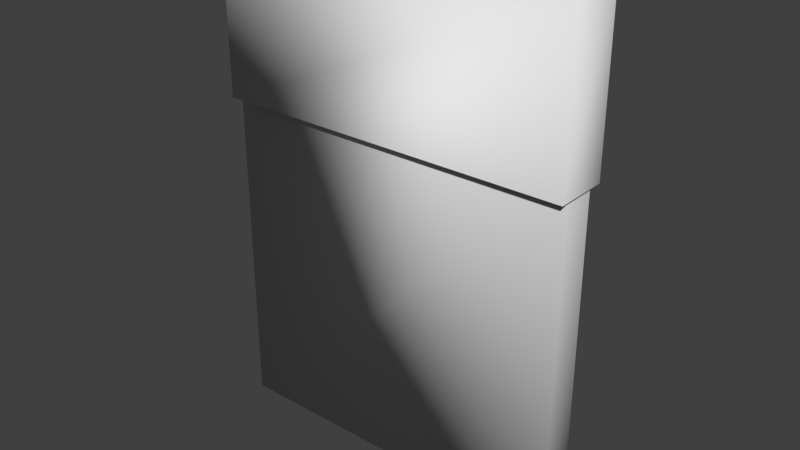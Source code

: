 # Source: PacketOfGum.blend  (saved by Blender 2.75.0; exported with 4.5.12 LTS)
import bpy
from mathutils import Matrix  # noqa: F401  (used for matrix-valued properties, if any)

bpy.ops.wm.read_factory_settings(use_empty=True)
scene = bpy.context.scene
scene.name = 'Scene'

# ---- collections
col_collection_1 = bpy.data.collections.new('Collection 1'); scene.collection.children.link(col_collection_1)

# ---- world
world_world = bpy.data.worlds.new('World'); scene.world = world_world
world_world.color = (0.05088, 0.05088, 0.05088)
world_world.use_sun_shadow = False
world_world.sun_shadow_jitter_overblur = 0.0
world_world.cycles.sampling_method = 'MANUAL'
world_world.cycles.sample_map_resolution = 256

# ---- meshes
me_cube_002 = bpy.data.meshes.new('Cube.002')
me_cube_002.from_pydata([(-0.1263, 0.004992, 0.0), (0.1263, 0.004992, 0.0), (-0.1263, 0.004992, 0.2392), (0.1263, 0.004992, 0.2392), (-0.1263, 0.005974, 0.0), (0.1263, 0.005974, 0.0), (-0.1263, 0.005974, 0.2392), (0.1263, 0.005974, 0.2392), (-0.1263, -0.005974, 0.0), (-0.1263, 0.005974, 0.0), (0.1263, 0.005974, 0.0), (0.1263, -0.005974, 0.0), (-0.1263, -0.005974, 0.2392), (-0.1263, 0.005974, 0.2392), (0.1263, 0.005974, 0.2392), (0.1263, -0.005974, 0.2392)], [], [(2, 3, 1, 0), (6, 7, 5, 4), (12, 13, 9, 8), (14, 15, 11, 10), (15, 12, 8, 11), (8, 9, 10, 11)])
me_cube_002.polygons.foreach_set('use_smooth', [True] * 6)
_uv = me_cube_002.uv_layers.new(name='UVMap')
_uv.uv.foreach_set('vector', [0.9754, 1.073, -0.02459, 1.025, -0.02516, -0.0139, 0.9748, 0.03414, 0.9754, 1.073, -0.02459, 1.025, -0.02516, -0.0139, 0.9748, 0.03414, 0.4747, 0.5, 0.4747, 2.98e-08, 0.6667, 0.0, 0.6667, 0.5, 0.4747, 1.0, 0.4747, 0.5, 0.6667, 0.5, 0.6667, 1.0, 0.192, 0.5, 0.192, 1.0, 5.898e-08, 1.0, 0.0, 0.5, 0.2827, 0.0, 0.2827, 0.5, 1.685e-08, 0.5, 0.0, 4.47e-08])
me_cube_002.use_remesh_preserve_volume = False
me_cube_002.use_remesh_preserve_attributes = False
me_cube_002.use_mirror_vertex_groups = False
me_cube_002.update()
me_cube_005 = bpy.data.meshes.new('Cube.005')
me_cube_005.from_pydata([(-0.1282, -0.00926, 0.3481), (-0.1282, 0.00926, 0.3481), (0.1282, 0.00926, 0.3481), (0.1282, -0.00926, 0.3481), (-0.1282, -0.00926, 0.2351), (-0.1282, 0.00926, 0.2351), (0.1282, 0.00926, 0.2351), (0.1282, -0.00926, 0.2351)], [], [(3, 0, 1, 2), (3, 7, 4, 0), (2, 6, 7, 3), (1, 5, 6, 2), (0, 4, 5, 1)])
me_cube_005.polygons.foreach_set('use_smooth', [True] * 5)
_uv = me_cube_005.uv_layers.new(name='UVMap')
_uv.uv.foreach_set('vector', [0.0, 7.451e-08, 5.061e-08, 0.5, 0.3397, 0.5, 0.3397, 0.0, 0.4487, 0.0, 0.3397, 5.96e-08, 0.3397, 0.5, 0.4487, 0.5, 0.4487, 0.5, 0.5577, 0.5, 0.5577, 0.0, 0.4487, 5.96e-08, 0.5577, 0.5, 0.6667, 0.5, 0.6667, 0.0, 0.5577, 4.47e-08, 4.049e-08, 1.0, 0.109, 1.0, 0.109, 0.5, 0.0, 0.5])
me_cube_005.use_remesh_preserve_volume = False
me_cube_005.use_remesh_preserve_attributes = False
me_cube_005.use_mirror_vertex_groups = False
me_cube_005.update()
me_cube_004 = bpy.data.meshes.new('Cube.004')
me_cube_004.from_pydata([(-0.1263, 0.004992, 0.0), (0.1263, 0.004992, 0.0), (-0.1263, 0.004992, 0.2392), (0.1263, 0.004992, 0.2392), (-0.1263, 0.005974, 0.0), (0.1263, 0.005974, 0.0), (-0.1263, 0.005974, 0.2392), (0.1263, 0.005974, 0.2392), (-0.1263, -0.005974, 0.0), (-0.1263, 0.005974, 0.0), (0.1263, 0.005974, 0.0), (0.1263, -0.005974, 0.0), (-0.1263, -0.005974, 0.2392), (-0.1263, 0.005974, 0.2392), (0.1263, 0.005974, 0.2392), (0.1263, -0.005974, 0.2392)], [], [(2, 0, 1, 3), (6, 4, 5, 7), (12, 8, 9, 13), (14, 10, 11, 15), (15, 11, 8, 12), (8, 11, 10, 9)])
me_cube_004.polygons.foreach_set('use_smooth', [True] * 6)
_uv = me_cube_004.uv_layers.new(name='UVMap')
_uv.uv.foreach_set('vector', [0.9754, 1.073, 0.9748, 0.03414, -0.02516, -0.0139, -0.02459, 1.025, 0.9754, 1.073, 0.9748, 0.03414, -0.02516, -0.0139, -0.02459, 1.025, 0.4747, 0.5, 0.6667, 0.5, 0.6667, 0.0, 0.4747, 2.98e-08, 0.4747, 1.0, 0.6667, 1.0, 0.6667, 0.5, 0.4747, 0.5, 0.192, 0.5, 0.0, 0.5, 5.898e-08, 1.0, 0.192, 1.0, 0.2827, 0.0, 0.0, 4.47e-08, 1.685e-08, 0.5, 0.2827, 0.5])
me_cube_004.use_remesh_preserve_volume = False
me_cube_004.use_remesh_preserve_attributes = False
me_cube_004.use_mirror_vertex_groups = False
me_cube_004.update()
me_cube_008 = bpy.data.meshes.new('Cube.008')
me_cube_008.from_pydata([(-0.04598, 0.008281, 0.01277), (-0.04598, 0.002608, 0.01277), (-0.1223, 0.002608, 0.01277), (-0.1223, 0.008281, 0.01277), (-0.04598, 0.008281, 0.3425), (-0.04598, 0.002608, 0.3425), (-0.1223, 0.002608, 0.3425), (-0.1223, 0.008281, 0.3425), (-0.04598, 0.008281, 0.04994), (-0.04598, 0.008281, 0.3053), (-0.04598, 0.002608, 0.04994), (-0.04598, 0.002608, 0.3053), (-0.1223, 0.002608, 0.04994), (-0.1223, 0.002608, 0.3053), (-0.1223, 0.008281, 0.04994), (-0.1223, 0.008281, 0.3053), (-0.04598, 0.001257, 0.01277), (-0.1223, 0.001257, 0.01277), (-0.04598, 0.001257, 0.3425), (-0.1223, 0.001257, 0.3425), (-0.04598, 0.001257, 0.04994), (-0.04598, 0.001257, 0.3053), (-0.1223, 0.001257, 0.04994), (-0.1223, 0.001257, 0.3053), (-0.04598, 0.009514, 0.01277), (-0.1223, 0.009514, 0.01277), (-0.04598, 0.009514, 0.3425), (-0.1223, 0.009514, 0.3425), (-0.04598, 0.009514, 0.04994), (-0.04598, 0.009514, 0.3053), (-0.1223, 0.009514, 0.04994), (-0.1223, 0.009514, 0.3053), (-0.04486, 0.008281, 0.01277), (-0.04486, 0.002608, 0.01277), (-0.04486, 0.008281, 0.3425), (-0.04486, 0.002608, 0.3425), (-0.04486, 0.008281, 0.04994), (-0.04486, 0.008281, 0.3053), (-0.04486, 0.002608, 0.04994), (-0.04486, 0.002608, 0.3053), (-0.1228, 0.002608, 0.01277), (-0.1228, 0.008281, 0.01277), (-0.1228, 0.002608, 0.3425), (-0.1228, 0.008281, 0.3425), (-0.1228, 0.002608, 0.04994), (-0.1228, 0.002608, 0.3053), (-0.1228, 0.008281, 0.04994), (-0.1228, 0.008281, 0.3053)], [], [(0, 1, 2, 3), (4, 7, 6, 5), (8, 10, 38, 36), (10, 12, 22, 20), (12, 14, 46, 44), (9, 15, 31, 29), (14, 8, 28, 30), (9, 8, 14, 15), (15, 13, 45, 47), (12, 13, 15, 14), (13, 11, 21, 23), (10, 11, 13, 12), (11, 9, 37, 39), (8, 9, 11, 10), (21, 18, 19, 23), (16, 20, 22, 17), (12, 2, 17, 22), (1, 10, 20, 16), (5, 6, 19, 18), (6, 13, 23, 19), (11, 5, 18, 21), (2, 1, 16, 17), (28, 24, 25, 30), (26, 29, 31, 27), (3, 14, 30, 25), (8, 0, 24, 28), (7, 4, 26, 27), (15, 7, 27, 31), (4, 9, 29, 26), (0, 3, 25, 24), (37, 34, 35, 39), (32, 36, 38, 33), (10, 1, 33, 38), (0, 8, 36, 32), (4, 5, 35, 34), (5, 11, 39, 35), (9, 4, 34, 37), (1, 0, 32, 33), (45, 42, 43, 47), (40, 44, 46, 41), (14, 3, 41, 46), (2, 12, 44, 40), (6, 7, 43, 42), (7, 15, 47, 43), (13, 6, 42, 45), (3, 2, 40, 41)])
me_cube_008.polygons.foreach_set('use_smooth', [True] * 46)
_uv = me_cube_008.uv_layers.new(name='UVMap')
_uv.uv.foreach_set('vector', [0.223, 0.0629, 0.223, 0.3523, 0.001389, 0.3523, 0.001389, 0.0629, 0.2295, 0.0629, 0.4511, 0.0629, 0.4511, 0.3523, 0.2295, 0.3523, 0.7467, 0.4212, 0.7467, 0.7106, 0.7435, 0.7106, 0.7435, 0.4212, 0.6204, 0.4212, 0.6204, 0.7106, 0.5676, 0.7106, 0.5676, 0.4212, 0.7486, 0.2894, 0.7486, 6.9e-08, 0.75, 0.0, 0.75, 0.2894, 0.6685, 0.4212, 0.6685, 0.7106, 0.6204, 0.7106, 0.6204, 0.4212, 0.6241, 0.2894, 0.6241, 8.625e-09, 0.6723, 0.0, 0.6723, 0.2894, 0.4525, 0.0, 0.6241, 1.725e-08, 0.6241, 0.2894, 0.4525, 0.2894, 0.7486, 7.762e-08, 0.7486, 0.2894, 0.7472, 0.2894, 0.7472, 0.0, 0.5149, 0.7106, 0.3433, 0.7106, 0.3433, 0.4212, 0.5149, 0.4212, 0.5149, 0.7106, 0.5149, 0.4212, 0.5676, 0.4212, 0.5676, 0.7106, 0.0, 0.4212, 0.1716, 0.4212, 0.1716, 0.7106, 1.057e-07, 0.7106, 0.7467, 0.7106, 0.7467, 0.4212, 0.75, 0.4212, 0.75, 0.7106, 0.1716, 0.4212, 0.3433, 0.4212, 0.3433, 0.7106, 0.1716, 0.7106, 0.7435, 0.7106, 0.7185, 0.7106, 0.7185, 0.4212, 0.7435, 0.4212, 0.04996, 1.0, 0.02498, 1.0, 0.02498, 0.7106, 0.04996, 0.7106, 0.5024, 0.3583, 0.4775, 0.3583, 0.4775, 0.2894, 0.5024, 0.2894, 0.4775, 0.3583, 0.4525, 0.3583, 0.4525, 0.2894, 0.4775, 0.2894, 0.2295, 0.3523, 0.4511, 0.3523, 0.4511, 0.4212, 0.2295, 0.4212, 0.5024, 0.2894, 0.5274, 0.2894, 0.5274, 0.3583, 0.5024, 0.3583, 0.5524, 0.3583, 0.5274, 0.3583, 0.5274, 0.2894, 0.5524, 0.2894, 0.001389, 0.3523, 0.223, 0.3523, 0.223, 0.4212, 0.001389, 0.4212, 0.7472, 0.2894, 0.7222, 0.2894, 0.7222, 0.0, 0.7472, 0.0, 0.02498, 1.0, 0.0, 1.0, 6.604e-09, 0.7106, 0.02498, 0.7106, 0.5774, 0.4152, 0.5524, 0.4152, 0.5524, 0.3523, 0.5774, 0.3523, 0.5024, 0.3583, 0.5274, 0.3583, 0.5274, 0.4212, 0.5024, 0.4212, 0.4511, 0.0629, 0.2295, 0.0629, 0.2295, 1.725e-08, 0.4511, 0.0, 0.5524, 0.2894, 0.5774, 0.2894, 0.5774, 0.3523, 0.5524, 0.3523, 0.07494, 0.7735, 0.04996, 0.7735, 0.04996, 0.7106, 0.07494, 0.7106, 0.223, 0.0629, 0.001389, 0.0629, 0.001389, 0.0, 0.223, 0.0, 0.6935, 0.7106, 0.6685, 0.7106, 0.6685, 0.4212, 0.6935, 0.4212, 0.6973, 0.2894, 0.6723, 0.2894, 0.6723, 0.0, 0.6973, 5.175e-08, 0.459, 0.3909, 0.459, 0.3583, 0.4623, 0.3583, 0.4623, 0.3909, 0.4558, 0.3909, 0.4558, 0.3583, 0.459, 0.3583, 0.459, 0.3909, 0.2295, 0.0629, 0.2295, 0.3523, 0.2262, 0.3523, 0.2262, 0.0629, 0.4558, 0.3583, 0.4558, 0.3909, 0.4525, 0.3909, 0.4525, 0.3583, 0.4623, 0.3909, 0.4623, 0.3583, 0.4656, 0.3583, 0.4656, 0.3909, 0.223, 0.3523, 0.223, 0.0629, 0.2262, 0.0629, 0.2262, 0.3523, 0.7185, 0.7106, 0.6935, 0.7106, 0.6935, 0.4212, 0.7185, 0.4212, 0.6973, 1.725e-08, 0.7222, 0.0, 0.7222, 0.2894, 0.6973, 0.2894, 0.4683, 0.3909, 0.4683, 0.3583, 0.4697, 0.3583, 0.4697, 0.3909, 0.4669, 0.3583, 0.4669, 0.3909, 0.4656, 0.3909, 0.4656, 0.3583, 0.4511, 0.3523, 0.4511, 0.0629, 0.4525, 0.0629, 0.4525, 0.3523, 0.4683, 0.3583, 0.4683, 0.3909, 0.4669, 0.3909, 0.4669, 0.3583, 0.4697, 0.3909, 0.4697, 0.3583, 0.4711, 0.3583, 0.4711, 0.3909, 0.001389, 0.0629, 0.001389, 0.3523, 0.0, 0.3523, 0.0, 0.0629])
me_cube_008.use_remesh_preserve_volume = False
me_cube_008.use_remesh_preserve_attributes = False
me_cube_008.use_mirror_vertex_groups = False
me_cube_008.update()
me_cube_009 = bpy.data.meshes.new('Cube.009')
me_cube_009.from_pydata([(-0.04803, 0.007706, 0.0191), (-0.04803, 0.003854, 0.0191), (-0.1202, 0.003854, 0.0191), (-0.1202, 0.007706, 0.0191), (-0.04803, 0.007706, 0.3361), (-0.04803, 0.003854, 0.3361), (-0.1202, 0.003854, 0.3361), (-0.1202, 0.007706, 0.3361)], [], [(0, 1, 2, 3), (4, 7, 6, 5), (0, 4, 5, 1), (1, 5, 6, 2), (2, 6, 7, 3), (4, 0, 3, 7)])
me_cube_009.polygons.foreach_set('use_smooth', [True] * 6)
_uv = me_cube_009.uv_layers.new(name='UVMap')
_uv.uv.foreach_set('vector', [0.3968, 0.5, 0.6134, 0.5, 0.6134, 1.0, 0.3968, 1.0, 0.83, 0.5, 0.83, 1.0, 0.6134, 1.0, 0.6134, 0.5, 0.2166, 0.5, 0.2166, 1.0, 0.0, 1.0, 5.484e-08, 0.5, 0.3067, 0.5, 0.3067, 1.639e-07, 0.6134, 0.0, 0.6134, 0.5, 0.6134, 0.5, 0.6134, 5.96e-08, 0.83, 0.0, 0.83, 0.5, 0.0, 0.0, 0.3067, 1.192e-07, 0.3067, 0.5, 3.656e-08, 0.5])
me_cube_009.use_remesh_preserve_volume = False
me_cube_009.use_remesh_preserve_attributes = False
me_cube_009.use_mirror_vertex_groups = False
me_cube_009.update()
me_cube_006 = bpy.data.meshes.new('Cube.006')
me_cube_006.from_pydata([(0.03744, 0.008281, 0.01277), (0.03744, 0.002608, 0.01277), (-0.03887, 0.002608, 0.01277), (-0.03887, 0.008281, 0.01277), (0.03744, 0.008281, 0.3425), (0.03744, 0.002608, 0.3425), (-0.03887, 0.002608, 0.3425), (-0.03887, 0.008281, 0.3425), (0.03744, 0.008281, 0.04994), (0.03744, 0.008281, 0.3053), (0.03744, 0.002608, 0.04994), (0.03744, 0.002608, 0.3053), (-0.03887, 0.002608, 0.04994), (-0.03887, 0.002608, 0.3053), (-0.03887, 0.008281, 0.04994), (-0.03887, 0.008281, 0.3053), (0.03744, 0.001257, 0.01277), (-0.03887, 0.001257, 0.01277), (0.03744, 0.001257, 0.3425), (-0.03887, 0.001257, 0.3425), (0.03744, 0.001257, 0.04994), (0.03744, 0.001257, 0.3053), (-0.03887, 0.001257, 0.04994), (-0.03887, 0.001257, 0.3053), (0.03744, 0.009514, 0.01277), (-0.03887, 0.009514, 0.01277), (0.03744, 0.009514, 0.3425), (-0.03887, 0.009514, 0.3425), (0.03744, 0.009514, 0.04994), (0.03744, 0.009514, 0.3053), (-0.03887, 0.009514, 0.04994), (-0.03887, 0.009514, 0.3053), (0.03856, 0.008281, 0.01277), (0.03856, 0.002608, 0.01277), (0.03856, 0.008281, 0.3425), (0.03856, 0.002608, 0.3425), (0.03856, 0.008281, 0.04994), (0.03856, 0.008281, 0.3053), (0.03856, 0.002608, 0.04994), (0.03856, 0.002608, 0.3053), (-0.03935, 0.002608, 0.01277), (-0.03935, 0.008281, 0.01277), (-0.03935, 0.002608, 0.3425), (-0.03935, 0.008281, 0.3425), (-0.03935, 0.002608, 0.04994), (-0.03935, 0.002608, 0.3053), (-0.03935, 0.008281, 0.04994), (-0.03935, 0.008281, 0.3053)], [], [(0, 1, 2, 3), (4, 7, 6, 5), (8, 10, 38, 36), (10, 12, 22, 20), (12, 14, 46, 44), (9, 15, 31, 29), (14, 8, 28, 30), (9, 8, 14, 15), (15, 13, 45, 47), (12, 13, 15, 14), (13, 11, 21, 23), (10, 11, 13, 12), (11, 9, 37, 39), (8, 9, 11, 10), (21, 18, 19, 23), (16, 20, 22, 17), (12, 2, 17, 22), (1, 10, 20, 16), (5, 6, 19, 18), (6, 13, 23, 19), (11, 5, 18, 21), (2, 1, 16, 17), (28, 24, 25, 30), (26, 29, 31, 27), (3, 14, 30, 25), (8, 0, 24, 28), (7, 4, 26, 27), (15, 7, 27, 31), (4, 9, 29, 26), (0, 3, 25, 24), (37, 34, 35, 39), (32, 36, 38, 33), (10, 1, 33, 38), (0, 8, 36, 32), (4, 5, 35, 34), (5, 11, 39, 35), (9, 4, 34, 37), (1, 0, 32, 33), (45, 42, 43, 47), (40, 44, 46, 41), (14, 3, 41, 46), (2, 12, 44, 40), (6, 7, 43, 42), (7, 15, 47, 43), (13, 6, 42, 45), (3, 2, 40, 41)])
me_cube_006.polygons.foreach_set('use_smooth', [True] * 46)
_uv = me_cube_006.uv_layers.new(name='UVMap')
_uv.uv.foreach_set('vector', [0.223, 0.0629, 0.223, 0.3523, 0.001389, 0.3523, 0.001389, 0.0629, 0.2295, 0.0629, 0.4511, 0.0629, 0.4511, 0.3523, 0.2295, 0.3523, 0.7467, 0.4212, 0.7467, 0.7106, 0.7435, 0.7106, 0.7435, 0.4212, 0.6204, 0.4212, 0.6204, 0.7106, 0.5676, 0.7106, 0.5676, 0.4212, 0.7486, 0.2894, 0.7486, 6.9e-08, 0.75, 0.0, 0.75, 0.2894, 0.6685, 0.4212, 0.6685, 0.7106, 0.6204, 0.7106, 0.6204, 0.4212, 0.6241, 0.2894, 0.6241, 8.625e-09, 0.6723, 0.0, 0.6723, 0.2894, 0.4525, 0.0, 0.6241, 1.725e-08, 0.6241, 0.2894, 0.4525, 0.2894, 0.7486, 7.762e-08, 0.7486, 0.2894, 0.7472, 0.2894, 0.7472, 0.0, 0.5149, 0.7106, 0.3433, 0.7106, 0.3433, 0.4212, 0.5149, 0.4212, 0.5149, 0.7106, 0.5149, 0.4212, 0.5676, 0.4212, 0.5676, 0.7106, 0.0, 0.4212, 0.1716, 0.4212, 0.1716, 0.7106, 1.057e-07, 0.7106, 0.7467, 0.7106, 0.7467, 0.4212, 0.75, 0.4212, 0.75, 0.7106, 0.1716, 0.4212, 0.3433, 0.4212, 0.3433, 0.7106, 0.1716, 0.7106, 0.7435, 0.7106, 0.7185, 0.7106, 0.7185, 0.4212, 0.7435, 0.4212, 0.04996, 1.0, 0.02498, 1.0, 0.02498, 0.7106, 0.04996, 0.7106, 0.5024, 0.3583, 0.4775, 0.3583, 0.4775, 0.2894, 0.5024, 0.2894, 0.4775, 0.3583, 0.4525, 0.3583, 0.4525, 0.2894, 0.4775, 0.2894, 0.2295, 0.3523, 0.4511, 0.3523, 0.4511, 0.4212, 0.2295, 0.4212, 0.5024, 0.2894, 0.5274, 0.2894, 0.5274, 0.3583, 0.5024, 0.3583, 0.5524, 0.3583, 0.5274, 0.3583, 0.5274, 0.2894, 0.5524, 0.2894, 0.001389, 0.3523, 0.223, 0.3523, 0.223, 0.4212, 0.001389, 0.4212, 0.7472, 0.2894, 0.7222, 0.2894, 0.7222, 0.0, 0.7472, 0.0, 0.02498, 1.0, 0.0, 1.0, 6.604e-09, 0.7106, 0.02498, 0.7106, 0.5774, 0.4152, 0.5524, 0.4152, 0.5524, 0.3523, 0.5774, 0.3523, 0.5024, 0.3583, 0.5274, 0.3583, 0.5274, 0.4212, 0.5024, 0.4212, 0.4511, 0.0629, 0.2295, 0.0629, 0.2295, 1.725e-08, 0.4511, 0.0, 0.5524, 0.2894, 0.5774, 0.2894, 0.5774, 0.3523, 0.5524, 0.3523, 0.07494, 0.7735, 0.04996, 0.7735, 0.04996, 0.7106, 0.07494, 0.7106, 0.223, 0.0629, 0.001389, 0.0629, 0.001389, 0.0, 0.223, 0.0, 0.6935, 0.7106, 0.6685, 0.7106, 0.6685, 0.4212, 0.6935, 0.4212, 0.6973, 0.2894, 0.6723, 0.2894, 0.6723, 0.0, 0.6973, 5.175e-08, 0.459, 0.3909, 0.459, 0.3583, 0.4623, 0.3583, 0.4623, 0.3909, 0.4558, 0.3909, 0.4558, 0.3583, 0.459, 0.3583, 0.459, 0.3909, 0.2295, 0.0629, 0.2295, 0.3523, 0.2262, 0.3523, 0.2262, 0.0629, 0.4558, 0.3583, 0.4558, 0.3909, 0.4525, 0.3909, 0.4525, 0.3583, 0.4623, 0.3909, 0.4623, 0.3583, 0.4656, 0.3583, 0.4656, 0.3909, 0.223, 0.3523, 0.223, 0.0629, 0.2262, 0.0629, 0.2262, 0.3523, 0.7185, 0.7106, 0.6935, 0.7106, 0.6935, 0.4212, 0.7185, 0.4212, 0.6973, 1.725e-08, 0.7222, 0.0, 0.7222, 0.2894, 0.6973, 0.2894, 0.4683, 0.3909, 0.4683, 0.3583, 0.4697, 0.3583, 0.4697, 0.3909, 0.4669, 0.3583, 0.4669, 0.3909, 0.4656, 0.3909, 0.4656, 0.3583, 0.4511, 0.3523, 0.4511, 0.0629, 0.4525, 0.0629, 0.4525, 0.3523, 0.4683, 0.3583, 0.4683, 0.3909, 0.4669, 0.3909, 0.4669, 0.3583, 0.4697, 0.3909, 0.4697, 0.3583, 0.4711, 0.3583, 0.4711, 0.3909, 0.001389, 0.0629, 0.001389, 0.3523, 0.0, 0.3523, 0.0, 0.0629])
me_cube_006.use_remesh_preserve_volume = False
me_cube_006.use_remesh_preserve_attributes = False
me_cube_006.use_mirror_vertex_groups = False
me_cube_006.update()
me_cube_007 = bpy.data.meshes.new('Cube.007')
me_cube_007.from_pydata([(0.03539, 0.007706, 0.0191), (0.03539, 0.003854, 0.0191), (-0.03682, 0.003854, 0.0191), (-0.03682, 0.007706, 0.0191), (0.03539, 0.007706, 0.3361), (0.03539, 0.003854, 0.3361), (-0.03682, 0.003854, 0.3361), (-0.03682, 0.007706, 0.3361)], [], [(0, 1, 2, 3), (4, 7, 6, 5), (0, 4, 5, 1), (1, 5, 6, 2), (2, 6, 7, 3), (4, 0, 3, 7)])
me_cube_007.polygons.foreach_set('use_smooth', [True] * 6)
_uv = me_cube_007.uv_layers.new(name='UVMap')
_uv.uv.foreach_set('vector', [0.3968, 0.5, 0.6134, 0.5, 0.6134, 1.0, 0.3968, 1.0, 0.83, 0.5, 0.83, 1.0, 0.6134, 1.0, 0.6134, 0.5, 0.2166, 0.5, 0.2166, 1.0, 0.0, 1.0, 5.484e-08, 0.5, 0.3067, 0.5, 0.3067, 1.639e-07, 0.6134, 0.0, 0.6134, 0.5, 0.6134, 0.5, 0.6134, 5.96e-08, 0.83, 0.0, 0.83, 0.5, 0.0, 0.0, 0.3067, 1.192e-07, 0.3067, 0.5, 3.656e-08, 0.5])
me_cube_007.use_remesh_preserve_volume = False
me_cube_007.use_remesh_preserve_attributes = False
me_cube_007.use_mirror_vertex_groups = False
me_cube_007.update()
me_cube_003 = bpy.data.meshes.new('Cube.003')
me_cube_003.from_pydata([(-0.1282, -0.00926, 0.3471), (-0.1282, 0.00926, 0.3471), (0.1282, 0.00926, 0.3471), (0.1282, -0.00926, 0.3471), (-0.1282, -0.00926, 0.234), (-0.1282, 0.00926, 0.234), (0.1282, 0.00926, 0.234), (0.1282, -0.00926, 0.234)], [], [(3, 2, 1, 0), (3, 0, 4, 7), (2, 3, 7, 6), (1, 2, 6, 5), (0, 1, 5, 4)])
me_cube_003.polygons.foreach_set('use_smooth', [True] * 5)
_uv = me_cube_003.uv_layers.new(name='UVMap')
_uv.uv.foreach_set('vector', [0.0, 7.451e-08, 0.3397, 0.0, 0.3397, 0.5, 5.061e-08, 0.5, 0.4487, 0.0, 0.4487, 0.5, 0.3397, 0.5, 0.3397, 5.96e-08, 0.4487, 0.5, 0.4487, 5.96e-08, 0.5577, 0.0, 0.5577, 0.5, 0.5577, 0.5, 0.5577, 4.47e-08, 0.6667, 0.0, 0.6667, 0.5, 4.049e-08, 1.0, 0.0, 0.5, 0.109, 0.5, 0.109, 1.0])
me_cube_003.use_remesh_preserve_volume = False
me_cube_003.use_remesh_preserve_attributes = False
me_cube_003.use_mirror_vertex_groups = False
me_cube_003.update()
me_cube_001 = bpy.data.meshes.new('Cube.001')
me_cube_001.from_pydata([(0.1241, 0.008281, 0.01277), (0.1241, 0.002608, 0.01277), (0.04775, 0.002608, 0.01277), (0.04775, 0.008281, 0.01277), (0.1241, 0.008281, 0.3425), (0.1241, 0.002608, 0.3425), (0.04775, 0.002608, 0.3425), (0.04775, 0.008281, 0.3425), (0.1241, 0.008281, 0.04994), (0.1241, 0.008281, 0.3053), (0.1241, 0.002608, 0.04994), (0.1241, 0.002608, 0.3053), (0.04775, 0.002608, 0.04994), (0.04775, 0.002608, 0.3053), (0.04775, 0.008281, 0.04994), (0.04775, 0.008281, 0.3053), (0.1241, 0.001257, 0.01277), (0.04775, 0.001257, 0.01277), (0.1241, 0.001257, 0.3425), (0.04775, 0.001257, 0.3425), (0.1241, 0.001257, 0.04994), (0.1241, 0.001257, 0.3053), (0.04775, 0.001257, 0.04994), (0.04775, 0.001257, 0.3053), (0.1241, 0.009514, 0.01277), (0.04775, 0.009514, 0.01277), (0.1241, 0.009514, 0.3425), (0.04775, 0.009514, 0.3425), (0.1241, 0.009514, 0.04994), (0.1241, 0.009514, 0.3053), (0.04775, 0.009514, 0.04994), (0.04775, 0.009514, 0.3053), (0.1252, 0.008281, 0.01277), (0.1252, 0.002608, 0.01277), (0.1252, 0.008281, 0.3425), (0.1252, 0.002608, 0.3425), (0.1252, 0.008281, 0.04994), (0.1252, 0.008281, 0.3053), (0.1252, 0.002608, 0.04994), (0.1252, 0.002608, 0.3053), (0.04727, 0.002608, 0.01277), (0.04727, 0.008281, 0.01277), (0.04727, 0.002608, 0.3425), (0.04727, 0.008281, 0.3425), (0.04727, 0.002608, 0.04994), (0.04727, 0.002608, 0.3053), (0.04727, 0.008281, 0.04994), (0.04727, 0.008281, 0.3053)], [], [(0, 1, 2, 3), (4, 7, 6, 5), (8, 10, 38, 36), (10, 12, 22, 20), (12, 14, 46, 44), (9, 15, 31, 29), (14, 8, 28, 30), (9, 8, 14, 15), (15, 13, 45, 47), (12, 13, 15, 14), (13, 11, 21, 23), (10, 11, 13, 12), (11, 9, 37, 39), (8, 9, 11, 10), (21, 18, 19, 23), (16, 20, 22, 17), (12, 2, 17, 22), (1, 10, 20, 16), (5, 6, 19, 18), (6, 13, 23, 19), (11, 5, 18, 21), (2, 1, 16, 17), (28, 24, 25, 30), (26, 29, 31, 27), (3, 14, 30, 25), (8, 0, 24, 28), (7, 4, 26, 27), (15, 7, 27, 31), (4, 9, 29, 26), (0, 3, 25, 24), (37, 34, 35, 39), (32, 36, 38, 33), (10, 1, 33, 38), (0, 8, 36, 32), (4, 5, 35, 34), (5, 11, 39, 35), (9, 4, 34, 37), (1, 0, 32, 33), (45, 42, 43, 47), (40, 44, 46, 41), (14, 3, 41, 46), (2, 12, 44, 40), (6, 7, 43, 42), (7, 15, 47, 43), (13, 6, 42, 45), (3, 2, 40, 41)])
me_cube_001.polygons.foreach_set('use_smooth', [True] * 46)
_uv = me_cube_001.uv_layers.new(name='UVMap')
_uv.uv.foreach_set('vector', [0.223, 0.0629, 0.223, 0.3523, 0.001389, 0.3523, 0.001389, 0.0629, 0.2295, 0.0629, 0.4511, 0.0629, 0.4511, 0.3523, 0.2295, 0.3523, 0.7467, 0.4212, 0.7467, 0.7106, 0.7435, 0.7106, 0.7435, 0.4212, 0.6204, 0.4212, 0.6204, 0.7106, 0.5676, 0.7106, 0.5676, 0.4212, 0.7486, 0.2894, 0.7486, 6.9e-08, 0.75, 0.0, 0.75, 0.2894, 0.6685, 0.4212, 0.6685, 0.7106, 0.6204, 0.7106, 0.6204, 0.4212, 0.6241, 0.2894, 0.6241, 8.625e-09, 0.6723, 0.0, 0.6723, 0.2894, 0.4525, 0.0, 0.6241, 1.725e-08, 0.6241, 0.2894, 0.4525, 0.2894, 0.7486, 7.762e-08, 0.7486, 0.2894, 0.7472, 0.2894, 0.7472, 0.0, 0.5149, 0.7106, 0.3433, 0.7106, 0.3433, 0.4212, 0.5149, 0.4212, 0.5149, 0.7106, 0.5149, 0.4212, 0.5676, 0.4212, 0.5676, 0.7106, 0.0, 0.4212, 0.1716, 0.4212, 0.1716, 0.7106, 1.057e-07, 0.7106, 0.7467, 0.7106, 0.7467, 0.4212, 0.75, 0.4212, 0.75, 0.7106, 0.1716, 0.4212, 0.3433, 0.4212, 0.3433, 0.7106, 0.1716, 0.7106, 0.7435, 0.7106, 0.7185, 0.7106, 0.7185, 0.4212, 0.7435, 0.4212, 0.04996, 1.0, 0.02498, 1.0, 0.02498, 0.7106, 0.04996, 0.7106, 0.5024, 0.3583, 0.4775, 0.3583, 0.4775, 0.2894, 0.5024, 0.2894, 0.4775, 0.3583, 0.4525, 0.3583, 0.4525, 0.2894, 0.4775, 0.2894, 0.2295, 0.3523, 0.4511, 0.3523, 0.4511, 0.4212, 0.2295, 0.4212, 0.5024, 0.2894, 0.5274, 0.2894, 0.5274, 0.3583, 0.5024, 0.3583, 0.5524, 0.3583, 0.5274, 0.3583, 0.5274, 0.2894, 0.5524, 0.2894, 0.001389, 0.3523, 0.223, 0.3523, 0.223, 0.4212, 0.001389, 0.4212, 0.7472, 0.2894, 0.7222, 0.2894, 0.7222, 0.0, 0.7472, 0.0, 0.02498, 1.0, 0.0, 1.0, 6.604e-09, 0.7106, 0.02498, 0.7106, 0.5774, 0.4152, 0.5524, 0.4152, 0.5524, 0.3523, 0.5774, 0.3523, 0.5024, 0.3583, 0.5274, 0.3583, 0.5274, 0.4212, 0.5024, 0.4212, 0.4511, 0.0629, 0.2295, 0.0629, 0.2295, 1.725e-08, 0.4511, 0.0, 0.5524, 0.2894, 0.5774, 0.2894, 0.5774, 0.3523, 0.5524, 0.3523, 0.07494, 0.7735, 0.04996, 0.7735, 0.04996, 0.7106, 0.07494, 0.7106, 0.223, 0.0629, 0.001389, 0.0629, 0.001389, 0.0, 0.223, 0.0, 0.6935, 0.7106, 0.6685, 0.7106, 0.6685, 0.4212, 0.6935, 0.4212, 0.6973, 0.2894, 0.6723, 0.2894, 0.6723, 0.0, 0.6973, 5.175e-08, 0.459, 0.3909, 0.459, 0.3583, 0.4623, 0.3583, 0.4623, 0.3909, 0.4558, 0.3909, 0.4558, 0.3583, 0.459, 0.3583, 0.459, 0.3909, 0.2295, 0.0629, 0.2295, 0.3523, 0.2262, 0.3523, 0.2262, 0.0629, 0.4558, 0.3583, 0.4558, 0.3909, 0.4525, 0.3909, 0.4525, 0.3583, 0.4623, 0.3909, 0.4623, 0.3583, 0.4656, 0.3583, 0.4656, 0.3909, 0.223, 0.3523, 0.223, 0.0629, 0.2262, 0.0629, 0.2262, 0.3523, 0.7185, 0.7106, 0.6935, 0.7106, 0.6935, 0.4212, 0.7185, 0.4212, 0.6973, 1.725e-08, 0.7222, 0.0, 0.7222, 0.2894, 0.6973, 0.2894, 0.4683, 0.3909, 0.4683, 0.3583, 0.4697, 0.3583, 0.4697, 0.3909, 0.4669, 0.3583, 0.4669, 0.3909, 0.4656, 0.3909, 0.4656, 0.3583, 0.4511, 0.3523, 0.4511, 0.0629, 0.4525, 0.0629, 0.4525, 0.3523, 0.4683, 0.3583, 0.4683, 0.3909, 0.4669, 0.3909, 0.4669, 0.3583, 0.4697, 0.3909, 0.4697, 0.3583, 0.4711, 0.3583, 0.4711, 0.3909, 0.001389, 0.0629, 0.001389, 0.3523, 0.0, 0.3523, 0.0, 0.0629])
me_cube_001.use_remesh_preserve_volume = False
me_cube_001.use_remesh_preserve_attributes = False
me_cube_001.use_mirror_vertex_groups = False
me_cube_001.update()
me_cube = bpy.data.meshes.new('Cube')
me_cube.from_pydata([(0.122, 0.007706, 0.0191), (0.122, 0.003854, 0.0191), (0.0498, 0.003854, 0.0191), (0.0498, 0.007706, 0.0191), (0.122, 0.007706, 0.3361), (0.122, 0.003854, 0.3361), (0.0498, 0.003854, 0.3361), (0.0498, 0.007706, 0.3361)], [], [(0, 1, 2, 3), (4, 7, 6, 5), (0, 4, 5, 1), (1, 5, 6, 2), (2, 6, 7, 3), (4, 0, 3, 7)])
me_cube.polygons.foreach_set('use_smooth', [True] * 6)
_uv = me_cube.uv_layers.new(name='UVMap')
_uv.uv.foreach_set('vector', [0.3968, 0.5, 0.6134, 0.5, 0.6134, 1.0, 0.3968, 1.0, 0.83, 0.5, 0.83, 1.0, 0.6134, 1.0, 0.6134, 0.5, 0.2166, 0.5, 0.2166, 1.0, 0.0, 1.0, 5.484e-08, 0.5, 0.3067, 0.5, 0.3067, 1.639e-07, 0.6134, 0.0, 0.6134, 0.5, 0.6134, 0.5, 0.6134, 5.96e-08, 0.83, 0.0, 0.83, 0.5, 0.0, 0.0, 0.3067, 1.192e-07, 0.3067, 0.5, 3.656e-08, 0.5])
me_cube.use_remesh_preserve_volume = False
me_cube.use_remesh_preserve_attributes = False
me_cube.use_mirror_vertex_groups = False
me_cube.update()

# ---- objects
ob_packet = bpy.data.objects.new('Packet', me_cube_002)
ob_packetcoverinside = bpy.data.objects.new('PacketCoverInside', me_cube_005)
ob_packetinside = bpy.data.objects.new('packetInside', me_cube_004)
ob_gumcover_002 = bpy.data.objects.new('GumCover.002', me_cube_008)
ob_gum_002 = bpy.data.objects.new('Gum.002', me_cube_009)
ob_gumcover_001 = bpy.data.objects.new('GumCover.001', me_cube_006)
ob_gum_001 = bpy.data.objects.new('Gum.001', me_cube_007)
ob_packetcover = bpy.data.objects.new('PacketCover', me_cube_003)
ob_gumcover = bpy.data.objects.new('GumCover', me_cube_001)
ob_gum = bpy.data.objects.new('Gum', me_cube)

# ---- transforms, parenting, visibility, modifiers, constraints
ob_packet.location = (0.0, 0.0, 0.0)
ob_packet.scale = (1.0, 2.05, 1.0)
ob_packet.lineart.crease_threshold = 0.0
ob_packetcoverinside.parent = ob_packet
ob_packetcoverinside.matrix_parent_inverse = Matrix(((1.0, 0.0, 0.0, 0.0), (0.0, 0.4877, 0.0, 0.0), (0.0, 0.0, 1.0, 0.1761), (0.0, 0.0, 0.0, 1.0)))
ob_packetcoverinside.location = (0.0, 0.0, -0.1761)
ob_packetcoverinside.scale = (0.9928, 1.997, 0.9941)
ob_packetcoverinside.lineart.crease_threshold = 0.0
ob_packetinside.parent = ob_packet
ob_packetinside.matrix_parent_inverse = Matrix(((1.0, 0.0, 0.0, 0.0), (0.0, 0.4877, 0.0, 0.0), (0.0, 0.0, 1.0, 0.1761), (0.0, 0.0, 0.0, 1.0)))
ob_packetinside.location = (0.0, 0.0, -0.1761)
ob_packetinside.scale = (0.993, 1.654, 1.0)
ob_packetinside.lineart.crease_threshold = 0.0
ob_gumcover_002.parent = ob_packet
ob_gumcover_002.matrix_parent_inverse = Matrix(((1.0, 0.0, 0.0, 0.0), (0.0, 0.4877, 0.0, 0.0), (0.0, 0.0, 1.0, 0.1761), (0.0, 0.0, 0.0, 1.0)))
ob_gumcover_002.location = (0.0, -1.164e-10, -0.1761)
ob_gumcover_002.scale = (0.9378, 0.2123, 0.9378)
ob_gumcover_002.lock_rotations_4d = False
ob_gumcover_002.empty_display_type = 'ARROWS'
ob_gumcover_002.lineart.crease_threshold = 0.0
ob_gum_002.parent = ob_gumcover_002
ob_gum_002.matrix_parent_inverse = Matrix(((1.066, 0.0, 0.0, 0.0), (0.0, 4.711, 0.0, 5.484e-10), (0.0, 0.0, 1.066, 0.1878), (0.0, 0.0, 0.0, 1.0)))
ob_gum_002.location = (0.0, -1.164e-10, -0.1761)
ob_gum_002.scale = (0.9378, 0.2123, 0.9378)
ob_gum_002.lock_rotations_4d = False
ob_gum_002.empty_display_type = 'ARROWS'
ob_gum_002.lineart.crease_threshold = 0.0
ob_gumcover_001.parent = ob_packet
ob_gumcover_001.matrix_parent_inverse = Matrix(((1.0, 0.0, 0.0, 0.0), (0.0, 0.4877, 0.0, 0.0), (0.0, 0.0, 1.0, 0.1761), (0.0, 0.0, 0.0, 1.0)))
ob_gumcover_001.location = (0.0, -1.164e-10, -0.1761)
ob_gumcover_001.scale = (0.9378, 0.2123, 0.9378)
ob_gumcover_001.lock_rotations_4d = False
ob_gumcover_001.empty_display_type = 'ARROWS'
ob_gumcover_001.lineart.crease_threshold = 0.0
ob_gum_001.parent = ob_gumcover_001
ob_gum_001.matrix_parent_inverse = Matrix(((1.066, 0.0, 0.0, 0.0), (0.0, 4.711, 0.0, 5.484e-10), (0.0, 0.0, 1.066, 0.1878), (0.0, 0.0, 0.0, 1.0)))
ob_gum_001.location = (0.0, -1.164e-10, -0.1761)
ob_gum_001.scale = (0.9378, 0.2123, 0.9378)
ob_gum_001.lock_rotations_4d = False
ob_gum_001.empty_display_type = 'ARROWS'
ob_gum_001.lineart.crease_threshold = 0.0
ob_packetcover.parent = ob_packet
ob_packetcover.matrix_parent_inverse = Matrix(((1.0, 0.0, 0.0, 0.0), (0.0, 0.4877, 0.0, 0.0), (0.0, 0.0, 1.0, 0.1761), (0.0, 0.0, 0.0, 1.0)))
ob_packetcover.location = (0.0, 0.0, -0.1761)
ob_packetcover.scale = (1.0, 2.05, 1.0)
ob_packetcover.lineart.crease_threshold = 0.0
ob_gumcover.parent = ob_packet
ob_gumcover.matrix_parent_inverse = Matrix(((1.0, 0.0, 0.0, 0.0), (0.0, 0.4877, 0.0, 0.0), (0.0, 0.0, 1.0, 0.1761), (0.0, 0.0, 0.0, 1.0)))
ob_gumcover.location = (0.0, -1.164e-10, -0.1761)
ob_gumcover.scale = (0.9378, 0.2123, 0.9378)
ob_gumcover.lock_rotations_4d = False
ob_gumcover.empty_display_type = 'ARROWS'
ob_gumcover.lineart.crease_threshold = 0.0
ob_gum.parent = ob_gumcover
ob_gum.matrix_parent_inverse = Matrix(((1.066, 0.0, 0.0, 0.0), (0.0, 4.711, 0.0, 5.484e-10), (0.0, 0.0, 1.066, 0.1878), (0.0, 0.0, 0.0, 1.0)))
ob_gum.location = (0.0, -1.164e-10, -0.1761)
ob_gum.scale = (0.9378, 0.2123, 0.9378)
ob_gum.lock_rotations_4d = False
ob_gum.empty_display_type = 'ARROWS'
ob_gum.lineart.crease_threshold = 0.0

# ---- collection membership
col_collection_1.objects.link(ob_packet)
col_collection_1.objects.link(ob_packetcoverinside)
col_collection_1.objects.link(ob_packetinside)
col_collection_1.objects.link(ob_gumcover_002)
col_collection_1.objects.link(ob_gum_002)
col_collection_1.objects.link(ob_gumcover_001)
col_collection_1.objects.link(ob_gum_001)
col_collection_1.objects.link(ob_packetcover)
col_collection_1.objects.link(ob_gumcover)
col_collection_1.objects.link(ob_gum)

# ---- scene / render settings (as saved in the file)
scene.frame_start = 1; scene.frame_end = 250; scene.frame_set(1)
scene.render.engine = 'BLENDER_EEVEE_NEXT'
scene.render.resolution_percentage = 50
scene.render.dither_intensity = 0.0
scene.cycles.use_denoising = False
scene.cycles.samples = 10
scene.cycles.sampling_pattern = 'TABULATED_SOBOL'
scene.cycles.light_sampling_threshold = 0.0
scene.cycles.use_adaptive_sampling = False
scene.cycles.use_light_tree = False
scene.cycles.blur_glossy = 0.0
scene.cycles.pixel_filter_type = 'GAUSSIAN'
scene.cycles.sample_clamp_indirect = 0.0
scene.view_settings.view_transform = 'Standard'
bpy.context.view_layer.update()

# ---- added for rendering (the .blend has no active camera and no usable light): camera, sun
cam_auto = bpy.data.cameras.new('AutoCamera')
cam_auto.lens = 50.0
cam_auto.sensor_width = 36.0
cam_auto.clip_end = 1000.0
ob_auto_camera = bpy.data.objects.new('AutoCamera', cam_auto)
scene.collection.objects.link(ob_auto_camera)
ob_auto_camera.location = (0.400805, -0.480966, 0.494182)
ob_auto_camera.rotation_euler = (1.09748, -7.21219e-08, 0.694738)
scene.camera = ob_auto_camera
light_auto_sun = bpy.data.lights.new('AutoSun', 'SUN')
light_auto_sun.energy = 3.0
light_auto_sun.angle = 0.0523599
ob_auto_sun = bpy.data.objects.new('AutoSun', light_auto_sun)
scene.collection.objects.link(ob_auto_sun)
ob_auto_sun.rotation_euler = (0.872665, 0.174533, 0.523599)
bpy.context.view_layer.update()
